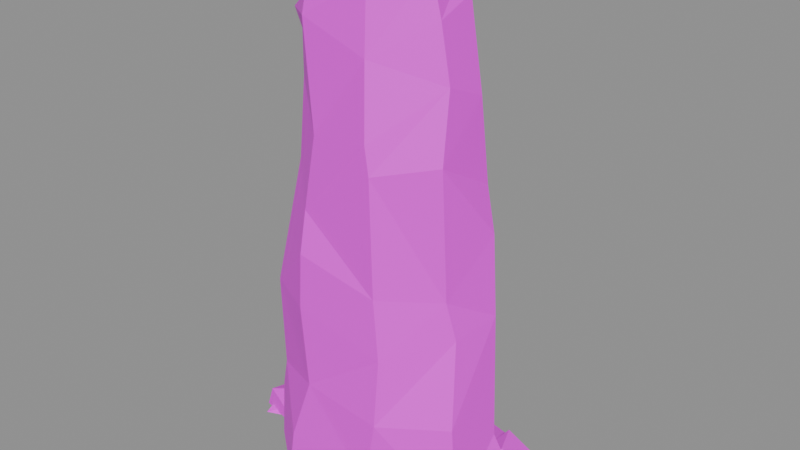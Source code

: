 # Source: building.standing_stone.2.blend  (saved by Blender 5.2.45; exported with 4.5.12 LTS)
import bpy
from mathutils import Matrix  # noqa: F401  (used for matrix-valued properties, if any)

bpy.ops.wm.read_factory_settings(use_empty=True)
scene = bpy.context.scene
scene.name = 'Scene'

# ---- images (referenced by path relative to the original .blend; pixels are not part of the script)
import os
ASSET_DIR = os.environ.get("B2B_ASSET_DIR", "")  # directory of the original .blend (textures are referenced by path, not embedded)
HERE = os.path.dirname(os.path.abspath(__file__))  # packed textures are extracted next to this script under _unpacked/

def load_image(name, relpath, width, height, colorspace="sRGB"):
    """Load a texture the original file referenced (path relative to the .blend, or extracted next to this script)."""
    p = next((c for c in (os.path.join(HERE, relpath), os.path.join(ASSET_DIR, relpath)) if relpath and os.path.exists(c)), "")
    if p:
        img = bpy.data.images.load(p, check_existing=True)
        img.name = name
    else:  # same state as the original file: an image datablock whose file is absent (Cycles renders it pink)
        img = bpy.data.images.new(name, width, height)
        img.source = "FILE"
        img.filepath = "//" + (relpath or name)
    img.colorspace_settings.name = colorspace
    return img
img_palette_png = load_image('palette.png', 'palette.png', 1024, 1024, 'sRGB')

# ---- materials (node trees are filled in below, after node groups)
mat_palette = bpy.data.materials.new('palette')

# ---- material node trees
mat_palette.use_nodes = True; mat_palette.node_tree.nodes.clear()
_N = mat_palette.node_tree.nodes; _L = mat_palette.node_tree.links
n0 = _N.new('ShaderNodeBsdfPrincipled'); n0.name = 'Principled BSDF'; n0.location = (-200, 100)
n0.inputs[10].default_value = 0.005
n1 = _N.new('ShaderNodeOutputMaterial'); n1.name = 'Material Output'; n1.location = (200, 100)
n2 = _N.new('ShaderNodeTexImage'); n2.name = 'Image Texture'; n2.location = (0, 0)
n2.image = img_palette_png
n2.interpolation = 'Closest'
_L.new(n0.outputs[0], n1.inputs[0])
_L.new(n2.outputs[0], n0.inputs[0])
n1.is_active_output = True

# ---- meshes
me_standing_stone = bpy.data.meshes.new('standing_stone')
me_standing_stone.from_pydata([(0.4928, 0.06271, 0.0), (0.2538, 0.218, 0.0), (-0.1722, 0.2173, 0.0), (-0.4691, -0.001163, 0.0), (-0.4781, -0.2557, 0.0), (-0.2552, -0.4397, 0.0), (0.2455, -0.4258, 0.0), (0.565, -0.266, 0.0), (0.5353, 0.009062, 0.2425), (0.2533, 0.1973, 0.2272), (-0.2326, 0.1632, 0.1665), (-0.4419, 0.04477, 0.09194), (-0.4954, -0.2209, 0.2426), (-0.2365, -0.4261, 0.2061), (0.1603, -0.4152, 0.1516), (0.5258, -0.2829, 0.08796), (0.5086, -0.008306, 0.3225), (0.1469, 0.2162, 0.3072), (-0.1773, 0.1607, 0.5207), (-0.4284, -0.002211, 0.4083), (-0.4539, -0.2369, 0.3888), (-0.1535, -0.4005, 0.4829), (0.2041, -0.4072, 0.4424), (0.4857, -0.267, 0.4771), (0.4529, 0.04589, 0.8434), (0.1938, 0.1931, 0.8223), (-0.1181, 0.1491, 0.8112), (-0.4337, 0.02163, 0.5908), (-0.4726, -0.2324, 0.7965), (-0.1947, -0.3915, 0.8341), (0.2036, -0.3757, 0.7324), (0.4281, -0.1783, 0.8225), (0.4355, 0.03795, 1.206), (0.1962, 0.1969, 0.9071), (-0.2067, 0.1411, 0.9522), (-0.4229, 0.01857, 1.084), (-0.4329, -0.201, 1.052), (-0.1933, -0.378, 1.071), (0.1697, -0.3632, 0.9908), (0.3876, -0.1919, 0.9835), (0.3866, 0.05233, 1.393), (0.1866, 0.183, 1.303), (-0.1386, 0.1504, 1.375), (-0.3827, 0.01056, 1.26), (-0.372, -0.175, 1.371), (-0.2045, -0.33, 1.245), (0.144, -0.3497, 1.49), (0.3736, -0.2112, 1.542), (0.3594, 0.03282, 1.748), (0.1765, 0.1762, 1.678), (-0.2256, 0.1474, 1.72), (-0.3778, 0.01532, 1.536), (-0.3661, -0.1446, 1.71), (-0.1762, -0.2951, 1.553), (0.1199, -0.3426, 1.606), (0.3469, -0.1431, 1.82), (0.2811, 0.05724, 2.104), (0.07708, 0.1851, 1.871), (-0.1661, 0.1685, 1.962), (-0.3966, 0.01295, 1.837), (-0.3831, -0.1251, 1.888), (-0.2238, -0.2848, 2.007), (0.08151, -0.2917, 1.906), (0.2965, -0.1341, 2.05), (0.2333, 0.06211, 2.19), (0.03218, 0.1827, 2.14), (-0.2284, 0.1769, 2.049), (-0.3961, 0.06551, 1.917), (-0.425, -0.1203, 1.968), (-0.2221, -0.2654, 2.087), (0.06515, -0.2594, 2.18), (0.2459, -0.131, 2.23), (-0.07588, -0.07065, 2.155), (0.29, 0.04724, 0.004953), (-0.3936, -0.06979, 0.01233), (-0.432, -0.1364, 0.0), (-0.5485, -0.03954, 0.08179), (-0.5541, 0.00181, 0.0), (-0.3825, -0.2378, 0.01954), (-0.6594, -0.1453, 0.09359), (0.4444, 0.1501, 0.1171), (-0.6866, -0.1496, 0.0), (-0.6776, -0.05186, 0.05757), (0.497, -0.2209, 0.0), (0.6325, 0.2821, 0.0), (-0.493, 0.02284, 0.07714), (0.5992, -0.06344, 0.0), (0.385, 0.2935, 0.1059), (0.5983, 0.1819, 0.0), (0.4553, 0.325, 0.02238), (0.6484, -0.2147, 0.06346), (0.6005, -0.2213, 0.0), (0.5066, 0.003926, 0.06492), (0.436, -0.08653, 0.0), (-0.5694, -0.1411, 0.02416), (0.585, -0.2066, 0.07619), (0.6866, -0.1906, 0.0), (0.0599, 0.4397, 0.0), (0.3754, 0.3414, 0.02619), (-0.6416, -0.205, 0.0), (-0.6738, 0.03568, 0.07475), (-0.5528, 0.02124, 0.0), (-0.4254, -0.1182, 0.0), (0.303, 0.1155, 0.01469), (0.3307, 0.2004, 0.08065), (0.03902, 0.1253, 0.0), (0.3805, 0.2968, 0.0), (0.3795, 0.229, 0.0), (0.1323, 0.1195, 0.0)], [], [(0, 9, 8), (2, 9, 1), (2, 11, 10), (3, 12, 11), (4, 13, 12), (5, 14, 13), (6, 15, 14), (7, 0, 8, 15), (8, 9, 17, 16), (9, 10, 18, 17), (10, 11, 19, 18), (11, 12, 20, 19), (13, 20, 12), (14, 21, 13), (15, 22, 14), (15, 16, 23), (16, 25, 24), (18, 25, 17), (18, 19, 27, 26), (20, 27, 19), (21, 28, 20), (21, 30, 29), (22, 23, 31, 30), (23, 24, 31), (24, 25, 33, 32), (26, 33, 25), (26, 27, 35, 34), (28, 35, 27), (28, 29, 37, 36), (29, 38, 37), (30, 39, 38), (24, 39, 31), (32, 33, 41, 40), (33, 34, 42, 41), (34, 43, 42), (36, 43, 35), (36, 45, 44), (38, 45, 37), (39, 46, 38), (32, 47, 39), (40, 41, 49, 48), (42, 49, 41), (42, 51, 50), (44, 51, 43), (44, 53, 52), (45, 46, 54, 53), (46, 47, 55, 54), (47, 40, 48, 55), (48, 49, 57, 56), (49, 50, 58, 57), (50, 51, 59, 58), (52, 59, 51), (52, 53, 61, 60), (53, 62, 61), (55, 62, 54), (48, 63, 55), (56, 65, 64), (58, 65, 57), (58, 59, 67, 66), (59, 68, 67), (61, 68, 60), (61, 62, 70, 69), (62, 63, 71, 70), (63, 56, 64, 71), (64, 65, 72), (65, 66, 72), (66, 67, 72), (67, 68, 72), (68, 69, 72), (69, 70, 72), (70, 71, 72), (71, 64, 72), (0, 1, 9), (2, 10, 9), (2, 3, 11), (3, 4, 12), (4, 5, 13), (5, 6, 14), (6, 7, 15), (13, 21, 20), (14, 22, 21), (15, 23, 22), (15, 8, 16), (16, 17, 25), (18, 26, 25), (20, 28, 27), (21, 29, 28), (21, 22, 30), (23, 16, 24), (26, 34, 33), (28, 36, 35), (29, 30, 38), (30, 31, 39), (24, 32, 39), (34, 35, 43), (36, 44, 43), (36, 37, 45), (38, 46, 45), (39, 47, 46), (32, 40, 47), (42, 50, 49), (42, 43, 51), (44, 52, 51), (44, 45, 53), (52, 60, 59), (53, 54, 62), (55, 63, 62), (48, 56, 63), (56, 57, 65), (58, 66, 65), (59, 60, 68), (61, 69, 68), (81, 82, 77), (82, 76, 77), (76, 74, 77), (74, 75, 77), (75, 81, 77), (75, 78, 81), (78, 79, 81), (79, 82, 81), (79, 76, 82), (78, 74, 76), (79, 78, 76), (78, 75, 74), (84, 73, 89), (73, 87, 89), (87, 84, 89), (87, 80, 84), (80, 88, 84), (88, 73, 84), (88, 80, 73), (80, 87, 73), (93, 95, 92), (95, 90, 92), (90, 96, 92), (96, 86, 92), (86, 93, 92), (83, 95, 93), (86, 96, 91), (86, 91, 83), (86, 83, 93), (83, 90, 95), (91, 96, 90), (83, 91, 90), (101, 99, 100), (99, 94, 100), (94, 85, 100), (85, 101, 100), (85, 102, 101), (102, 99, 101), (102, 94, 99), (102, 85, 94), (105, 104, 97), (104, 98, 97), (98, 106, 97), (106, 107, 108), (106, 108, 105), (106, 105, 97), (108, 103, 105), (103, 104, 105), (103, 107, 104), (107, 98, 104), (107, 106, 98), (107, 103, 108)])
_uv = me_standing_stone.uv_layers.new(name='UVMap')
_uv.uv.foreach_set('vector', [0.3125, 0.5, 0.3125, 0.5, 0.3125, 0.5, 0.3125, 0.5, 0.3125, 0.5, 0.3125, 0.5, 0.3125, 0.5, 0.3125, 0.5, 0.3125, 0.5, 0.5625, 0.8333, 0.5625, 0.8333, 0.5625, 0.8333, 0.3125, 0.5, 0.3125, 0.5, 0.3125, 0.5, 0.3125, 0.5, 0.3125, 0.5, 0.3125, 0.5, 0.3125, 0.5, 0.3125, 0.5, 0.3125, 0.5, 0.5625, 0.8333, 0.5625, 0.8333, 0.5625, 0.8333, 0.5625, 0.8333, 0.3125, 0.5, 0.3125, 0.5, 0.3125, 0.5, 0.3125, 0.5, 0.5625, 0.8333, 0.5625, 0.8333, 0.5625, 0.8333, 0.5625, 0.8333, 0.5625, 0.8333, 0.5625, 0.8333, 0.5625, 0.8333, 0.5625, 0.8333, 0.5625, 0.8333, 0.5625, 0.8333, 0.5625, 0.8333, 0.5625, 0.8333, 0.3125, 0.5, 0.3125, 0.5, 0.3125, 0.5, 0.5625, 0.8333, 0.5625, 0.8333, 0.5625, 0.8333, 0.3125, 0.5, 0.3125, 0.5, 0.3125, 0.5, 0.5625, 0.8333, 0.5625, 0.8333, 0.5625, 0.8333, 0.3125, 0.8333, 0.3125, 0.8333, 0.3125, 0.8333, 0.3125, 0.8333, 0.3125, 0.8333, 0.3125, 0.8333, 0.3125, 0.8333, 0.3125, 0.8333, 0.3125, 0.8333, 0.3125, 0.8333, 0.3125, 0.8333, 0.3125, 0.8333, 0.3125, 0.8333, 0.3125, 0.8333, 0.3125, 0.8333, 0.3125, 0.8333, 0.3125, 0.8333, 0.3125, 0.8333, 0.3125, 0.8333, 0.3125, 0.8333, 0.3125, 0.8333, 0.3125, 0.8333, 0.3125, 0.8333, 0.3125, 0.8333, 0.3125, 0.8333, 0.3125, 0.8333, 0.3125, 0.8333, 0.3125, 0.8333, 0.3125, 0.8333, 0.3125, 0.8333, 0.3125, 0.8333, 0.3125, 0.8333, 0.3125, 0.8333, 0.3125, 0.8333, 0.3125, 0.8333, 0.3125, 0.8333, 0.3125, 0.8333, 0.3125, 0.8333, 0.3125, 0.8333, 0.3125, 0.8333, 0.3125, 0.8333, 0.3125, 0.8333, 0.3125, 0.8333, 0.3125, 0.8333, 0.3125, 0.8333, 0.3125, 0.8333, 0.3125, 0.8333, 0.3125, 0.8333, 0.3125, 0.8333, 0.3125, 0.8333, 0.3125, 0.8333, 0.3125, 0.8333, 0.3125, 0.8333, 0.3125, 0.8333, 0.3125, 0.8333, 0.3125, 0.8333, 0.3125, 0.8333, 0.3125, 0.8333, 0.3125, 0.8333, 0.3125, 0.8333, 0.3125, 0.8333, 0.3125, 0.8333, 0.3125, 0.8333, 0.3125, 0.8333, 0.3125, 0.8333, 0.3125, 0.8333, 0.3125, 0.8333, 0.3125, 0.8333, 0.3125, 0.8333, 0.3125, 0.8333, 0.3125, 0.8333, 0.3125, 0.8333, 0.3125, 0.8333, 0.3125, 0.8333, 0.3125, 0.8333, 0.3125, 0.8333, 0.3125, 0.8333, 0.3125, 0.8333, 0.3125, 0.8333, 0.3125, 0.8333, 0.3125, 0.8333, 0.3125, 0.8333, 0.3125, 0.8333, 0.3125, 0.8333, 0.3125, 0.8333, 0.3125, 0.8333, 0.3125, 0.8333, 0.3125, 0.8333, 0.3125, 0.8333, 0.3125, 0.8333, 0.3125, 0.8333, 0.3125, 0.8333, 0.3125, 0.8333, 0.3125, 0.8333, 0.3125, 0.8333, 0.3125, 0.8333, 0.3125, 0.8333, 0.3125, 0.8333, 0.3125, 0.8333, 0.3125, 0.8333, 0.3125, 0.8333, 0.3125, 0.8333, 0.3125, 0.8333, 0.3125, 0.8333, 0.3125, 0.8333, 0.3125, 0.8333, 0.3125, 0.8333, 0.3125, 0.8333, 0.3125, 0.8333, 0.3125, 0.8333, 0.3125, 0.8333, 0.3125, 0.8333, 0.3125, 0.8333, 0.3125, 0.8333, 0.3125, 0.8333, 0.3125, 0.8333, 0.3125, 0.8333, 0.3125, 0.8333, 0.3125, 0.8333, 0.3125, 0.8333, 0.3125, 0.8333, 0.3125, 0.8333, 0.3125, 0.8333, 0.3125, 0.8333, 0.3125, 0.8333, 0.3125, 0.8333, 0.3125, 0.8333, 0.3125, 0.8333, 0.3125, 0.8333, 0.3125, 0.8333, 0.3125, 0.8333, 0.3125, 0.8333, 0.3125, 0.8333, 0.3125, 0.8333, 0.3125, 0.8333, 0.3125, 0.8333, 0.3125, 0.8333, 0.3125, 0.8333, 0.3125, 0.8333, 0.3125, 0.8333, 0.3125, 0.8333, 0.3125, 0.8333, 0.3125, 0.8333, 0.3125, 0.8333, 0.3125, 0.8333, 0.3125, 0.8333, 0.3125, 0.8333, 0.3125, 0.8333, 0.3125, 0.8333, 0.3125, 0.8333, 0.3125, 0.8333, 0.3125, 0.8333, 0.3125, 0.8333, 0.3125, 0.8333, 0.3125, 0.8333, 0.3125, 0.8333, 0.3125, 0.8333, 0.3125, 0.8333, 0.3125, 0.8333, 0.3125, 0.8333, 0.3125, 0.8333, 0.3125, 0.8333, 0.3125, 0.8333, 0.0625, 0.3889, 0.0625, 0.3889, 0.0625, 0.3889, 0.0625, 0.3889, 0.0625, 0.3889, 0.0625, 0.3889, 0.0625, 0.3889, 0.0625, 0.3889, 0.0625, 0.3889, 0.0625, 0.3889, 0.0625, 0.3889, 0.0625, 0.3889, 0.0625, 0.3889, 0.0625, 0.3889, 0.0625, 0.3889, 0.0625, 0.3889, 0.0625, 0.3889, 0.0625, 0.3889, 0.0625, 0.3889, 0.0625, 0.3889, 0.0625, 0.3889, 0.0625, 0.3889, 0.0625, 0.3889, 0.0625, 0.3889, 0.3125, 0.5, 0.3125, 0.5, 0.3125, 0.5, 0.5625, 0.8333, 0.5625, 0.8333, 0.5625, 0.8333, 0.5625, 0.8333, 0.5625, 0.8333, 0.5625, 0.8333, 0.3125, 0.5, 0.3125, 0.5, 0.3125, 0.5, 0.3125, 0.5, 0.3125, 0.5, 0.3125, 0.5, 0.3125, 0.5, 0.3125, 0.5, 0.3125, 0.5, 0.3125, 0.5, 0.3125, 0.5, 0.3125, 0.5, 0.3125, 0.5, 0.3125, 0.5, 0.3125, 0.5, 0.3125, 0.5, 0.3125, 0.5, 0.3125, 0.5, 0.3125, 0.5, 0.3125, 0.5, 0.3125, 0.5, 0.5625, 0.8333, 0.5625, 0.8333, 0.5625, 0.8333, 0.3125, 0.8333, 0.3125, 0.8333, 0.3125, 0.8333, 0.3125, 0.8333, 0.3125, 0.8333, 0.3125, 0.8333, 0.3125, 0.8333, 0.3125, 0.8333, 0.3125, 0.8333, 0.3125, 0.8333, 0.3125, 0.8333, 0.3125, 0.8333, 0.3125, 0.8333, 0.3125, 0.8333, 0.3125, 0.8333, 0.3125, 0.8333, 0.3125, 0.8333, 0.3125, 0.8333, 0.3125, 0.8333, 0.3125, 0.8333, 0.3125, 0.8333, 0.3125, 0.8333, 0.3125, 0.8333, 0.3125, 0.8333, 0.3125, 0.8333, 0.3125, 0.8333, 0.3125, 0.8333, 0.3125, 0.8333, 0.3125, 0.8333, 0.3125, 0.8333, 0.3125, 0.8333, 0.3125, 0.8333, 0.3125, 0.8333, 0.3125, 0.8333, 0.3125, 0.8333, 0.3125, 0.8333, 0.3125, 0.8333, 0.3125, 0.8333, 0.3125, 0.8333, 0.3125, 0.8333, 0.3125, 0.8333, 0.3125, 0.8333, 0.3125, 0.8333, 0.3125, 0.8333, 0.3125, 0.8333, 0.3125, 0.8333, 0.3125, 0.8333, 0.3125, 0.8333, 0.3125, 0.8333, 0.3125, 0.8333, 0.3125, 0.8333, 0.3125, 0.8333, 0.3125, 0.8333, 0.3125, 0.8333, 0.3125, 0.8333, 0.3125, 0.8333, 0.3125, 0.8333, 0.3125, 0.8333, 0.3125, 0.8333, 0.3125, 0.8333, 0.3125, 0.8333, 0.3125, 0.8333, 0.3125, 0.8333, 0.3125, 0.8333, 0.3125, 0.8333, 0.3125, 0.8333, 0.3125, 0.8333, 0.3125, 0.8333, 0.3125, 0.8333, 0.3125, 0.8333, 0.3125, 0.8333, 0.3125, 0.8333, 0.3125, 0.8333, 0.3125, 0.8333, 0.3125, 0.8333, 0.3125, 0.8333, 0.3125, 0.8333, 0.3125, 0.8333, 0.3125, 0.8333, 0.3125, 0.8333, 0.3125, 0.8333, 0.3125, 0.8333, 0.3125, 0.8333, 0.3125, 0.8333, 0.3125, 0.8333, 0.3125, 0.8333, 0.3125, 0.8333, 0.6875, 0.8333, 0.6875, 0.8333, 0.6875, 0.8333, 0.6875, 0.8333, 0.6875, 0.8333, 0.6875, 0.8333, 0.6875, 0.8333, 0.6875, 0.8333, 0.6875, 0.8333, 0.6875, 0.8333, 0.6875, 0.8333, 0.6875, 0.8333, 0.6875, 0.8333, 0.6875, 0.8333, 0.6875, 0.8333, 0.6875, 0.8333, 0.6875, 0.8333, 0.6875, 0.8333, 0.6875, 0.8333, 0.6875, 0.8333, 0.6875, 0.8333, 0.6875, 0.8333, 0.6875, 0.8333, 0.6875, 0.8333, 0.6875, 0.8333, 0.6875, 0.8333, 0.6875, 0.8333, 0.6875, 0.8333, 0.6875, 0.8333, 0.6875, 0.8333, 0.6875, 0.8333, 0.6875, 0.8333, 0.6875, 0.8333, 0.6875, 0.8333, 0.6875, 0.8333, 0.6875, 0.8333, 0.5625, 0.8333, 0.5625, 0.8333, 0.5625, 0.8333, 0.5625, 0.8333, 0.5625, 0.8333, 0.5625, 0.8333, 0.5625, 0.8333, 0.5625, 0.8333, 0.5625, 0.8333, 0.5625, 0.8333, 0.5625, 0.8333, 0.5625, 0.8333, 0.5625, 0.8333, 0.5625, 0.8333, 0.5625, 0.8333, 0.5625, 0.8333, 0.5625, 0.8333, 0.5625, 0.8333, 0.5625, 0.8333, 0.5625, 0.8333, 0.5625, 0.8333, 0.5625, 0.8333, 0.5625, 0.8333, 0.5625, 0.8333, 0.6875, 0.8333, 0.6875, 0.8333, 0.6875, 0.8333, 0.6875, 0.8333, 0.6875, 0.8333, 0.6875, 0.8333, 0.6875, 0.8333, 0.6875, 0.8333, 0.6875, 0.8333, 0.6875, 0.8333, 0.6875, 0.8333, 0.6875, 0.8333, 0.6875, 0.8333, 0.6875, 0.8333, 0.6875, 0.8333, 0.6875, 0.8333, 0.6875, 0.8333, 0.6875, 0.8333, 0.6875, 0.8333, 0.6875, 0.8333, 0.6875, 0.8333, 0.6875, 0.8333, 0.6875, 0.8333, 0.6875, 0.8333, 0.6875, 0.8333, 0.6875, 0.8333, 0.6875, 0.8333, 0.6875, 0.8333, 0.6875, 0.8333, 0.6875, 0.8333, 0.6875, 0.8333, 0.6875, 0.8333, 0.6875, 0.8333, 0.6875, 0.8333, 0.6875, 0.8333, 0.6875, 0.8333, 0.6875, 0.8333, 0.6875, 0.8333, 0.6875, 0.8333, 0.6875, 0.8333, 0.6875, 0.8333, 0.6875, 0.8333, 0.6875, 0.8333, 0.6875, 0.8333, 0.6875, 0.8333, 0.6875, 0.8333, 0.6875, 0.8333, 0.6875, 0.8333, 0.6875, 0.8333, 0.6875, 0.8333, 0.6875, 0.8333, 0.6875, 0.8333, 0.6875, 0.8333, 0.6875, 0.8333, 0.6875, 0.8333, 0.6875, 0.8333, 0.6875, 0.8333, 0.6875, 0.8333, 0.6875, 0.8333, 0.6875, 0.8333, 0.5625, 0.8333, 0.5625, 0.8333, 0.5625, 0.8333, 0.5625, 0.8333, 0.5625, 0.8333, 0.5625, 0.8333, 0.5625, 0.8333, 0.5625, 0.8333, 0.5625, 0.8333, 0.5625, 0.8333, 0.5625, 0.8333, 0.5625, 0.8333, 0.5625, 0.8333, 0.5625, 0.8333, 0.5625, 0.8333, 0.5625, 0.8333, 0.5625, 0.8333, 0.5625, 0.8333, 0.5625, 0.8333, 0.5625, 0.8333, 0.5625, 0.8333, 0.5625, 0.8333, 0.5625, 0.8333, 0.5625, 0.8333, 0.5625, 0.8333, 0.5625, 0.8333, 0.5625, 0.8333, 0.5625, 0.8333, 0.5625, 0.8333, 0.5625, 0.8333, 0.5625, 0.8333, 0.5625, 0.8333, 0.5625, 0.8333, 0.5625, 0.8333, 0.5625, 0.8333, 0.5625, 0.8333])
me_standing_stone.materials.append(mat_palette)
me_standing_stone.update()

# ---- objects
ob_standing_stone = bpy.data.objects.new('standing_stone', me_standing_stone)

# ---- transforms, parenting, visibility, modifiers, constraints
ob_standing_stone.location = (0.0, 0.0, 0.0)

# ---- collection membership
scene.collection.objects.link(ob_standing_stone)

# ---- scene / render settings (as saved in the file)
scene.frame_start = 1; scene.frame_end = 250; scene.frame_set(1)
scene.render.engine = 'BLENDER_EEVEE_NEXT'
scene.render.bake_bias = 0.0
scene.render.bake_samples = 0
scene.render.compositor_device = 'GPU'
scene.eevee.use_volume_custom_range = False
scene.eevee.fast_gi_thickness_near = 0.1
scene.eevee.fast_gi_thickness_far = 0.0
scene.eevee.ray_tracing_options.screen_trace_thickness = 0.1
bpy.context.view_layer.update()

# ---- added for rendering (the .blend has no active camera and no usable light): camera, sun + grey world if the file has none
cam_auto = bpy.data.cameras.new('AutoCamera')
cam_auto.lens = 50.0
cam_auto.sensor_width = 36.0
cam_auto.clip_end = 1000.0
ob_auto_camera = bpy.data.objects.new('AutoCamera', cam_auto)
scene.collection.objects.link(ob_auto_camera)
ob_auto_camera.location = (2.55615, -3.06738, 3.16002)
ob_auto_camera.rotation_euler = (1.09748, -7.21219e-08, 0.694738)
scene.camera = ob_auto_camera
light_auto_sun = bpy.data.lights.new('AutoSun', 'SUN')
light_auto_sun.energy = 3.0
light_auto_sun.angle = 0.0523599
ob_auto_sun = bpy.data.objects.new('AutoSun', light_auto_sun)
scene.collection.objects.link(ob_auto_sun)
ob_auto_sun.rotation_euler = (0.872665, 0.174533, 0.523599)
if scene.world is None:
    world_auto = bpy.data.worlds.new('AutoWorld')
    world_auto.color = (0.3, 0.3, 0.3)
    scene.world = world_auto
bpy.context.view_layer.update()
